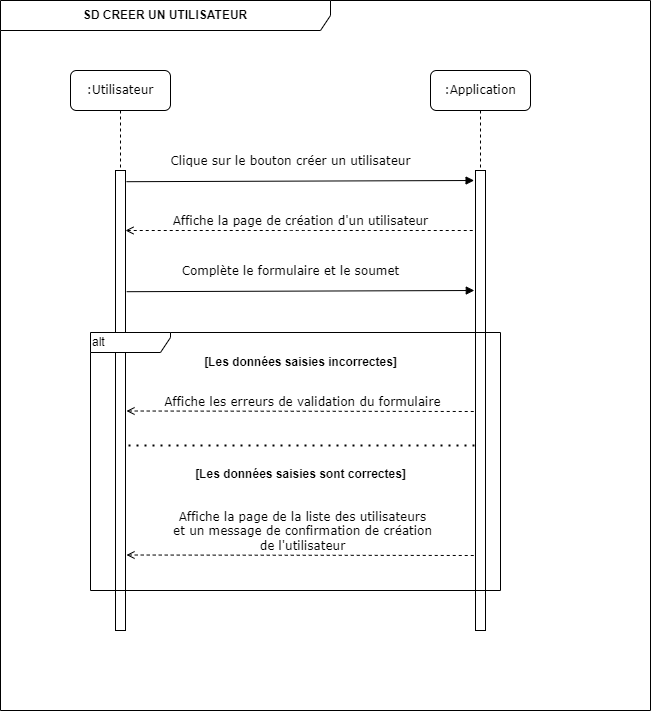

The diagram above was exported from draw.io. Its source (the exported page's mxGraphModel, read from the mxfile embedded in the PNG):
<mxGraphModel dx="794" dy="420" grid="1" gridSize="10" guides="1" tooltips="1" connect="1" arrows="1" fold="1" page="1" pageScale="1" pageWidth="827" pageHeight="1169" math="0" shadow="0">
  <root>
    <mxCell id="ZLg_ObVJ5wF5ZGjk_sEY-0" />
    <mxCell id="ZLg_ObVJ5wF5ZGjk_sEY-1" parent="ZLg_ObVJ5wF5ZGjk_sEY-0" />
    <mxCell id="ZLg_ObVJ5wF5ZGjk_sEY-2" value=":Application" style="shape=umlLifeline;perimeter=lifelinePerimeter;whiteSpace=wrap;html=1;container=1;collapsible=0;recursiveResize=0;outlineConnect=0;rounded=1;shadow=0;comic=0;labelBackgroundColor=none;strokeWidth=1;fontFamily=Verdana;fontSize=12;align=center;" parent="ZLg_ObVJ5wF5ZGjk_sEY-1" vertex="1">
      <mxGeometry x="460" y="80" width="100" height="560" as="geometry" />
    </mxCell>
    <mxCell id="ZLg_ObVJ5wF5ZGjk_sEY-3" value="" style="html=1;points=[];perimeter=orthogonalPerimeter;rounded=0;shadow=0;comic=0;labelBackgroundColor=none;strokeWidth=1;fontFamily=Verdana;fontSize=12;align=center;" parent="ZLg_ObVJ5wF5ZGjk_sEY-2" vertex="1">
      <mxGeometry x="45" y="100" width="10" height="460" as="geometry" />
    </mxCell>
    <mxCell id="ZLg_ObVJ5wF5ZGjk_sEY-4" value=":Utilisateur" style="shape=umlLifeline;perimeter=lifelinePerimeter;whiteSpace=wrap;html=1;container=1;collapsible=0;recursiveResize=0;outlineConnect=0;rounded=1;shadow=0;comic=0;labelBackgroundColor=none;strokeWidth=1;fontFamily=Verdana;fontSize=12;align=center;size=40;" parent="ZLg_ObVJ5wF5ZGjk_sEY-1" vertex="1">
      <mxGeometry x="100" y="80" width="100" height="560" as="geometry" />
    </mxCell>
    <mxCell id="ZLg_ObVJ5wF5ZGjk_sEY-5" value="" style="html=1;points=[];perimeter=orthogonalPerimeter;rounded=0;shadow=0;comic=0;labelBackgroundColor=none;strokeWidth=1;fontFamily=Verdana;fontSize=12;align=center;" parent="ZLg_ObVJ5wF5ZGjk_sEY-4" vertex="1">
      <mxGeometry x="45" y="100" width="10" height="460" as="geometry" />
    </mxCell>
    <mxCell id="ZLg_ObVJ5wF5ZGjk_sEY-6" value="Clique sur le bouton créer un utilisateur" style="html=1;verticalAlign=bottom;endArrow=block;labelBackgroundColor=none;fontFamily=Verdana;fontSize=12;entryX=-0.14;entryY=0.27;entryDx=0;entryDy=0;entryPerimeter=0;" parent="ZLg_ObVJ5wF5ZGjk_sEY-1" edge="1">
      <mxGeometry x="-0.0573" y="11" relative="1" as="geometry">
        <mxPoint x="156" y="191.2" as="sourcePoint" />
        <mxPoint x="503.5999999999999" y="189.99999999999994" as="targetPoint" />
        <mxPoint as="offset" />
      </mxGeometry>
    </mxCell>
    <mxCell id="ZLg_ObVJ5wF5ZGjk_sEY-7" value="&lt;b&gt;SD CREER UN UTILISATEUR&lt;/b&gt;" style="shape=umlFrame;whiteSpace=wrap;html=1;pointerEvents=0;width=330;height=30;" parent="ZLg_ObVJ5wF5ZGjk_sEY-1" vertex="1">
      <mxGeometry x="30" y="10" width="650" height="710" as="geometry" />
    </mxCell>
    <mxCell id="ZLg_ObVJ5wF5ZGjk_sEY-8" value="alt" style="shape=umlFrame;whiteSpace=wrap;html=1;pointerEvents=0;width=80;height=20;align=left;" parent="ZLg_ObVJ5wF5ZGjk_sEY-1" vertex="1">
      <mxGeometry x="120" y="342" width="410" height="258" as="geometry" />
    </mxCell>
    <mxCell id="ZLg_ObVJ5wF5ZGjk_sEY-9" value="Affiche les erreurs de validation du formulaire" style="html=1;verticalAlign=bottom;endArrow=none;entryX=0;entryY=0;labelBackgroundColor=none;fontFamily=Verdana;fontSize=12;edgeStyle=elbowEdgeStyle;elbow=vertical;startArrow=open;startFill=0;endFill=0;dashed=1;" parent="ZLg_ObVJ5wF5ZGjk_sEY-1" edge="1">
      <mxGeometry relative="1" as="geometry">
        <mxPoint x="156" y="420.5" as="sourcePoint" />
        <mxPoint x="506" y="420.5" as="targetPoint" />
      </mxGeometry>
    </mxCell>
    <mxCell id="ZLg_ObVJ5wF5ZGjk_sEY-11" value="&lt;b&gt;[Les données saisies incorrectes&lt;span style=&quot;background-color: initial;&quot;&gt;&lt;span style=&quot;background-color: initial;&quot;&gt;]&lt;/span&gt;&lt;/span&gt;&lt;/b&gt;" style="text;html=1;align=center;verticalAlign=middle;resizable=0;points=[];autosize=1;strokeColor=none;fillColor=none;" parent="ZLg_ObVJ5wF5ZGjk_sEY-1" vertex="1">
      <mxGeometry x="220" y="357" width="220" height="30" as="geometry" />
    </mxCell>
    <mxCell id="ZLg_ObVJ5wF5ZGjk_sEY-14" value="Affiche la page de la liste des utilisateurs&lt;div&gt;et un message de confirmation de création&lt;br&gt;de l'utilisateur&lt;/div&gt;" style="html=1;verticalAlign=bottom;endArrow=none;entryX=0;entryY=0;labelBackgroundColor=none;fontFamily=Verdana;fontSize=12;edgeStyle=elbowEdgeStyle;elbow=vertical;startArrow=open;startFill=0;endFill=0;dashed=1;" parent="ZLg_ObVJ5wF5ZGjk_sEY-1" edge="1">
      <mxGeometry x="0.0016" relative="1" as="geometry">
        <mxPoint x="156" y="564.5" as="sourcePoint" />
        <mxPoint x="506" y="564.5" as="targetPoint" />
        <mxPoint as="offset" />
      </mxGeometry>
    </mxCell>
    <mxCell id="ZLg_ObVJ5wF5ZGjk_sEY-15" value="&lt;b&gt;[Les données saisies sont correctes&lt;span style=&quot;background-color: initial;&quot;&gt;&lt;span style=&quot;background-color: initial;&quot;&gt;]&lt;/span&gt;&lt;/span&gt;&lt;/b&gt;" style="text;html=1;align=center;verticalAlign=middle;resizable=0;points=[];autosize=1;strokeColor=none;fillColor=none;" parent="ZLg_ObVJ5wF5ZGjk_sEY-1" vertex="1">
      <mxGeometry x="215" y="469" width="230" height="30" as="geometry" />
    </mxCell>
    <mxCell id="ZLg_ObVJ5wF5ZGjk_sEY-16" value="" style="endArrow=none;dashed=1;html=1;dashPattern=1 3;strokeWidth=2;rounded=0;" parent="ZLg_ObVJ5wF5ZGjk_sEY-1" edge="1">
      <mxGeometry width="50" height="50" relative="1" as="geometry">
        <mxPoint x="158" y="455" as="sourcePoint" />
        <mxPoint x="507.5" y="455" as="targetPoint" />
      </mxGeometry>
    </mxCell>
    <mxCell id="kfHEabHgMiCWvGLcQqRb-2" value="Affiche la page de création d'un utilisateur" style="html=1;verticalAlign=bottom;endArrow=none;entryX=0;entryY=0;labelBackgroundColor=none;fontFamily=Verdana;fontSize=12;edgeStyle=elbowEdgeStyle;elbow=vertical;startArrow=open;startFill=0;endFill=0;dashed=1;" parent="ZLg_ObVJ5wF5ZGjk_sEY-1" edge="1">
      <mxGeometry relative="1" as="geometry">
        <mxPoint x="155" y="240" as="sourcePoint" />
        <mxPoint x="505" y="240" as="targetPoint" />
      </mxGeometry>
    </mxCell>
    <mxCell id="kfHEabHgMiCWvGLcQqRb-3" value="Complète le formulaire et le soumet" style="html=1;verticalAlign=bottom;endArrow=block;labelBackgroundColor=none;fontFamily=Verdana;fontSize=12;entryX=-0.14;entryY=0.27;entryDx=0;entryDy=0;entryPerimeter=0;" parent="ZLg_ObVJ5wF5ZGjk_sEY-1" edge="1">
      <mxGeometry x="-0.0573" y="11" relative="1" as="geometry">
        <mxPoint x="156.2" y="301.2" as="sourcePoint" />
        <mxPoint x="503.7999999999999" y="299.99999999999994" as="targetPoint" />
        <mxPoint as="offset" />
      </mxGeometry>
    </mxCell>
  </root>
</mxGraphModel>